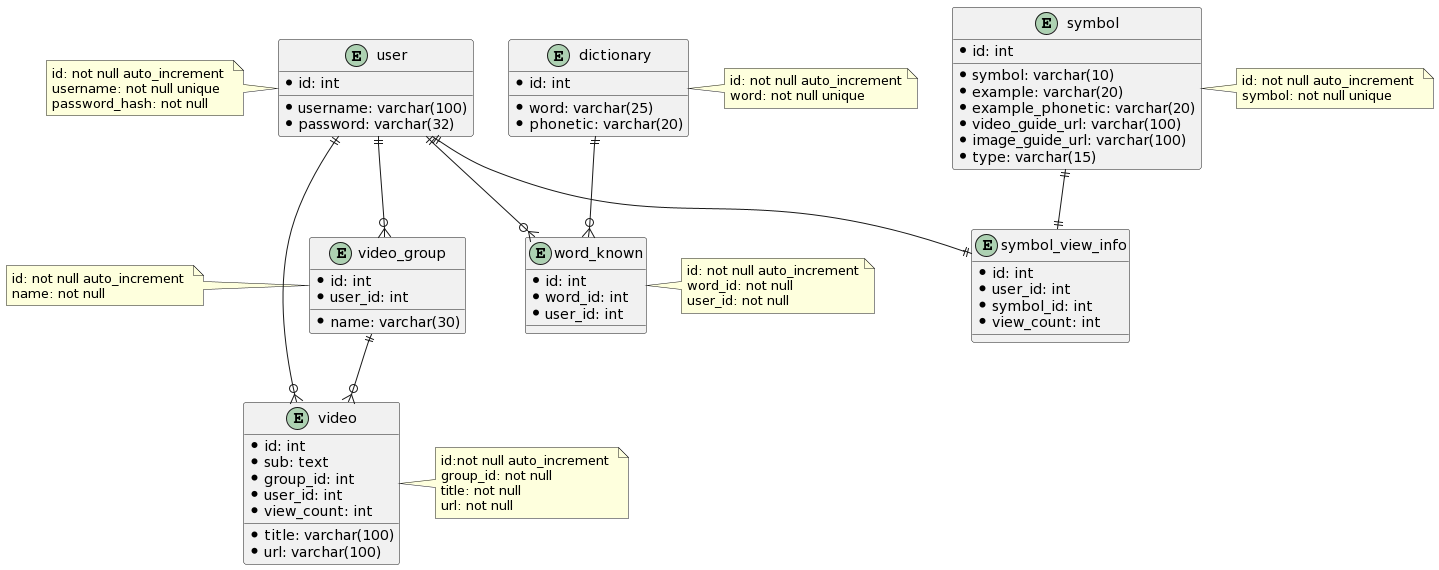

The diagram above was rendered by PlantUML. Its source (embedded in the PNG):
@startuml
entity video {
*id: int 
*title: varchar(100) 
*sub: text
*url: varchar(100) 
*group_id: int
*user_id: int
*view_count: int 
}
entity video_group {
*id: int 
*name: varchar(30) 
*user_id: int 
}
entity user {
*id: int
*username: varchar(100) 
*password: varchar(32)
}
entity symbol_view_info {
*id: int
*user_id: int
*symbol_id: int
*view_count: int
}
entity dictionary {
*id: int 
*word: varchar(25) 
*phonetic: varchar(20)
}
entity word_known {
*id: int 
*word_id: int 
*user_id: int 
}
entity symbol {
*id: int 
*symbol: varchar(10) 
*example: varchar(20)
*example_phonetic: varchar(20)
*video_guide_url: varchar(100)
*image_guide_url: varchar(100)
*type: varchar(15)
}
user ||--o{ video_group
user ||--o{ word_known
user ||--|| symbol_view_info
user ||--o{ video
symbol ||--|| symbol_view_info
dictionary ||--o{ word_known
video_group ||--o{ video
note left of user
 id: not null auto_increment 
 username: not null unique
 password_hash: not null
end note
note right of video
 id:not null auto_increment 
 group_id: not null
 title: not null
 url: not null
end note
note left of video_group
 id: not null auto_increment 
 name: not null
end note
note right of symbol
 id: not null auto_increment 
 symbol: not null unique
end note
note right of word_known
 id: not null auto_increment
 word_id: not null
 user_id: not null
end note
note right of dictionary
 id: not null auto_increment
 word: not null unique
end note
@enduml